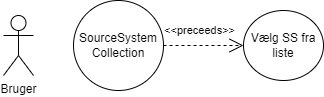

The diagram above was exported from draw.io. Its source (the exported page's mxGraphModel, read from the mxfile embedded in the PNG):
<mxGraphModel dx="1422" dy="902" grid="1" gridSize="10" guides="1" tooltips="1" connect="1" arrows="1" fold="1" page="1" pageScale="1" pageWidth="1169" pageHeight="827" math="0" shadow="0">
  <root>
    <mxCell id="0" />
    <mxCell id="1" parent="0" />
    <mxCell id="EMcIWBE08g72Q8pcVCNl-1" value="Vælg SS fra liste" style="ellipse;whiteSpace=wrap;html=1;" vertex="1" parent="1">
      <mxGeometry x="490" y="150" width="80" height="70" as="geometry" />
    </mxCell>
    <mxCell id="EMcIWBE08g72Q8pcVCNl-2" value="&amp;lt;&amp;lt;preceeds&amp;gt;&amp;gt;" style="endArrow=open;endSize=12;dashed=1;html=1;rounded=0;exitX=1;exitY=0.5;exitDx=0;exitDy=0;entryX=0;entryY=0.5;entryDx=0;entryDy=0;" edge="1" parent="1" source="EMcIWBE08g72Q8pcVCNl-4" target="EMcIWBE08g72Q8pcVCNl-1">
      <mxGeometry x="-0.0909" y="15" width="160" relative="1" as="geometry">
        <mxPoint x="420" y="185" as="sourcePoint" />
        <mxPoint x="660" y="460" as="targetPoint" />
        <mxPoint as="offset" />
      </mxGeometry>
    </mxCell>
    <mxCell id="EMcIWBE08g72Q8pcVCNl-3" value="Bruger" style="shape=umlActor;verticalLabelPosition=bottom;verticalAlign=top;html=1;" vertex="1" parent="1">
      <mxGeometry x="250" y="155" width="30" height="60" as="geometry" />
    </mxCell>
    <mxCell id="EMcIWBE08g72Q8pcVCNl-4" value="SourceSystem&lt;br&gt;Collection" style="ellipse;whiteSpace=wrap;html=1;" vertex="1" parent="1">
      <mxGeometry x="320" y="140" width="90" height="90" as="geometry" />
    </mxCell>
  </root>
</mxGraphModel>